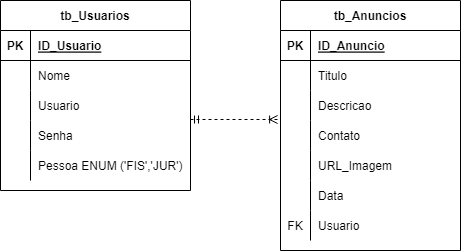

The diagram above was exported from draw.io. Its source (the exported page's mxGraphModel, read from the mxfile embedded in the PNG):
<mxGraphModel dx="1038" dy="539" grid="1" gridSize="10" guides="1" tooltips="1" connect="1" arrows="1" fold="1" page="1" pageScale="1" pageWidth="827" pageHeight="1169" math="0" shadow="0">
  <root>
    <mxCell id="0" />
    <mxCell id="1" parent="0" />
    <mxCell id="_kl70gMozEFHU3U5kSt5-1" value="tb_Usuarios" style="shape=table;startSize=30;container=1;collapsible=1;childLayout=tableLayout;fixedRows=1;rowLines=0;fontStyle=1;align=center;resizeLast=1;" vertex="1" parent="1">
      <mxGeometry x="80" y="80" width="190" height="190" as="geometry" />
    </mxCell>
    <mxCell id="_kl70gMozEFHU3U5kSt5-2" value="" style="shape=tableRow;horizontal=0;startSize=0;swimlaneHead=0;swimlaneBody=0;fillColor=none;collapsible=0;dropTarget=0;points=[[0,0.5],[1,0.5]];portConstraint=eastwest;top=0;left=0;right=0;bottom=1;" vertex="1" parent="_kl70gMozEFHU3U5kSt5-1">
      <mxGeometry y="30" width="190" height="30" as="geometry" />
    </mxCell>
    <mxCell id="_kl70gMozEFHU3U5kSt5-3" value="PK" style="shape=partialRectangle;connectable=0;fillColor=none;top=0;left=0;bottom=0;right=0;fontStyle=1;overflow=hidden;" vertex="1" parent="_kl70gMozEFHU3U5kSt5-2">
      <mxGeometry width="30" height="30" as="geometry">
        <mxRectangle width="30" height="30" as="alternateBounds" />
      </mxGeometry>
    </mxCell>
    <mxCell id="_kl70gMozEFHU3U5kSt5-4" value="ID_Usuario" style="shape=partialRectangle;connectable=0;fillColor=none;top=0;left=0;bottom=0;right=0;align=left;spacingLeft=6;fontStyle=5;overflow=hidden;" vertex="1" parent="_kl70gMozEFHU3U5kSt5-2">
      <mxGeometry x="30" width="160" height="30" as="geometry">
        <mxRectangle width="160" height="30" as="alternateBounds" />
      </mxGeometry>
    </mxCell>
    <mxCell id="_kl70gMozEFHU3U5kSt5-5" value="" style="shape=tableRow;horizontal=0;startSize=0;swimlaneHead=0;swimlaneBody=0;fillColor=none;collapsible=0;dropTarget=0;points=[[0,0.5],[1,0.5]];portConstraint=eastwest;top=0;left=0;right=0;bottom=0;" vertex="1" parent="_kl70gMozEFHU3U5kSt5-1">
      <mxGeometry y="60" width="190" height="30" as="geometry" />
    </mxCell>
    <mxCell id="_kl70gMozEFHU3U5kSt5-6" value="" style="shape=partialRectangle;connectable=0;fillColor=none;top=0;left=0;bottom=0;right=0;editable=1;overflow=hidden;" vertex="1" parent="_kl70gMozEFHU3U5kSt5-5">
      <mxGeometry width="30" height="30" as="geometry">
        <mxRectangle width="30" height="30" as="alternateBounds" />
      </mxGeometry>
    </mxCell>
    <mxCell id="_kl70gMozEFHU3U5kSt5-7" value="Nome" style="shape=partialRectangle;connectable=0;fillColor=none;top=0;left=0;bottom=0;right=0;align=left;spacingLeft=6;overflow=hidden;" vertex="1" parent="_kl70gMozEFHU3U5kSt5-5">
      <mxGeometry x="30" width="160" height="30" as="geometry">
        <mxRectangle width="160" height="30" as="alternateBounds" />
      </mxGeometry>
    </mxCell>
    <mxCell id="_kl70gMozEFHU3U5kSt5-8" value="" style="shape=tableRow;horizontal=0;startSize=0;swimlaneHead=0;swimlaneBody=0;fillColor=none;collapsible=0;dropTarget=0;points=[[0,0.5],[1,0.5]];portConstraint=eastwest;top=0;left=0;right=0;bottom=0;" vertex="1" parent="_kl70gMozEFHU3U5kSt5-1">
      <mxGeometry y="90" width="190" height="30" as="geometry" />
    </mxCell>
    <mxCell id="_kl70gMozEFHU3U5kSt5-9" value="" style="shape=partialRectangle;connectable=0;fillColor=none;top=0;left=0;bottom=0;right=0;editable=1;overflow=hidden;" vertex="1" parent="_kl70gMozEFHU3U5kSt5-8">
      <mxGeometry width="30" height="30" as="geometry">
        <mxRectangle width="30" height="30" as="alternateBounds" />
      </mxGeometry>
    </mxCell>
    <mxCell id="_kl70gMozEFHU3U5kSt5-10" value="Usuario" style="shape=partialRectangle;connectable=0;fillColor=none;top=0;left=0;bottom=0;right=0;align=left;spacingLeft=6;overflow=hidden;" vertex="1" parent="_kl70gMozEFHU3U5kSt5-8">
      <mxGeometry x="30" width="160" height="30" as="geometry">
        <mxRectangle width="160" height="30" as="alternateBounds" />
      </mxGeometry>
    </mxCell>
    <mxCell id="_kl70gMozEFHU3U5kSt5-11" value="" style="shape=tableRow;horizontal=0;startSize=0;swimlaneHead=0;swimlaneBody=0;fillColor=none;collapsible=0;dropTarget=0;points=[[0,0.5],[1,0.5]];portConstraint=eastwest;top=0;left=0;right=0;bottom=0;" vertex="1" parent="_kl70gMozEFHU3U5kSt5-1">
      <mxGeometry y="120" width="190" height="30" as="geometry" />
    </mxCell>
    <mxCell id="_kl70gMozEFHU3U5kSt5-12" value="" style="shape=partialRectangle;connectable=0;fillColor=none;top=0;left=0;bottom=0;right=0;editable=1;overflow=hidden;" vertex="1" parent="_kl70gMozEFHU3U5kSt5-11">
      <mxGeometry width="30" height="30" as="geometry">
        <mxRectangle width="30" height="30" as="alternateBounds" />
      </mxGeometry>
    </mxCell>
    <mxCell id="_kl70gMozEFHU3U5kSt5-13" value="Senha" style="shape=partialRectangle;connectable=0;fillColor=none;top=0;left=0;bottom=0;right=0;align=left;spacingLeft=6;overflow=hidden;" vertex="1" parent="_kl70gMozEFHU3U5kSt5-11">
      <mxGeometry x="30" width="160" height="30" as="geometry">
        <mxRectangle width="160" height="30" as="alternateBounds" />
      </mxGeometry>
    </mxCell>
    <mxCell id="_kl70gMozEFHU3U5kSt5-27" value="" style="shape=tableRow;horizontal=0;startSize=0;swimlaneHead=0;swimlaneBody=0;fillColor=none;collapsible=0;dropTarget=0;points=[[0,0.5],[1,0.5]];portConstraint=eastwest;top=0;left=0;right=0;bottom=0;" vertex="1" parent="_kl70gMozEFHU3U5kSt5-1">
      <mxGeometry y="150" width="190" height="30" as="geometry" />
    </mxCell>
    <mxCell id="_kl70gMozEFHU3U5kSt5-28" value="" style="shape=partialRectangle;connectable=0;fillColor=none;top=0;left=0;bottom=0;right=0;editable=1;overflow=hidden;" vertex="1" parent="_kl70gMozEFHU3U5kSt5-27">
      <mxGeometry width="30" height="30" as="geometry">
        <mxRectangle width="30" height="30" as="alternateBounds" />
      </mxGeometry>
    </mxCell>
    <mxCell id="_kl70gMozEFHU3U5kSt5-29" value="Pessoa ENUM ('FIS','JUR')" style="shape=partialRectangle;connectable=0;fillColor=none;top=0;left=0;bottom=0;right=0;align=left;spacingLeft=6;overflow=hidden;" vertex="1" parent="_kl70gMozEFHU3U5kSt5-27">
      <mxGeometry x="30" width="160" height="30" as="geometry">
        <mxRectangle width="160" height="30" as="alternateBounds" />
      </mxGeometry>
    </mxCell>
    <mxCell id="_kl70gMozEFHU3U5kSt5-14" value="tb_Anuncios" style="shape=table;startSize=30;container=1;collapsible=1;childLayout=tableLayout;fixedRows=1;rowLines=0;fontStyle=1;align=center;resizeLast=1;" vertex="1" parent="1">
      <mxGeometry x="360" y="80" width="180" height="250" as="geometry" />
    </mxCell>
    <mxCell id="_kl70gMozEFHU3U5kSt5-15" value="" style="shape=tableRow;horizontal=0;startSize=0;swimlaneHead=0;swimlaneBody=0;fillColor=none;collapsible=0;dropTarget=0;points=[[0,0.5],[1,0.5]];portConstraint=eastwest;top=0;left=0;right=0;bottom=1;" vertex="1" parent="_kl70gMozEFHU3U5kSt5-14">
      <mxGeometry y="30" width="180" height="30" as="geometry" />
    </mxCell>
    <mxCell id="_kl70gMozEFHU3U5kSt5-16" value="PK" style="shape=partialRectangle;connectable=0;fillColor=none;top=0;left=0;bottom=0;right=0;fontStyle=1;overflow=hidden;" vertex="1" parent="_kl70gMozEFHU3U5kSt5-15">
      <mxGeometry width="30" height="30" as="geometry">
        <mxRectangle width="30" height="30" as="alternateBounds" />
      </mxGeometry>
    </mxCell>
    <mxCell id="_kl70gMozEFHU3U5kSt5-17" value="ID_Anuncio" style="shape=partialRectangle;connectable=0;fillColor=none;top=0;left=0;bottom=0;right=0;align=left;spacingLeft=6;fontStyle=5;overflow=hidden;" vertex="1" parent="_kl70gMozEFHU3U5kSt5-15">
      <mxGeometry x="30" width="150" height="30" as="geometry">
        <mxRectangle width="150" height="30" as="alternateBounds" />
      </mxGeometry>
    </mxCell>
    <mxCell id="_kl70gMozEFHU3U5kSt5-18" value="" style="shape=tableRow;horizontal=0;startSize=0;swimlaneHead=0;swimlaneBody=0;fillColor=none;collapsible=0;dropTarget=0;points=[[0,0.5],[1,0.5]];portConstraint=eastwest;top=0;left=0;right=0;bottom=0;" vertex="1" parent="_kl70gMozEFHU3U5kSt5-14">
      <mxGeometry y="60" width="180" height="30" as="geometry" />
    </mxCell>
    <mxCell id="_kl70gMozEFHU3U5kSt5-19" value="" style="shape=partialRectangle;connectable=0;fillColor=none;top=0;left=0;bottom=0;right=0;editable=1;overflow=hidden;" vertex="1" parent="_kl70gMozEFHU3U5kSt5-18">
      <mxGeometry width="30" height="30" as="geometry">
        <mxRectangle width="30" height="30" as="alternateBounds" />
      </mxGeometry>
    </mxCell>
    <mxCell id="_kl70gMozEFHU3U5kSt5-20" value="Titulo" style="shape=partialRectangle;connectable=0;fillColor=none;top=0;left=0;bottom=0;right=0;align=left;spacingLeft=6;overflow=hidden;" vertex="1" parent="_kl70gMozEFHU3U5kSt5-18">
      <mxGeometry x="30" width="150" height="30" as="geometry">
        <mxRectangle width="150" height="30" as="alternateBounds" />
      </mxGeometry>
    </mxCell>
    <mxCell id="_kl70gMozEFHU3U5kSt5-21" value="" style="shape=tableRow;horizontal=0;startSize=0;swimlaneHead=0;swimlaneBody=0;fillColor=none;collapsible=0;dropTarget=0;points=[[0,0.5],[1,0.5]];portConstraint=eastwest;top=0;left=0;right=0;bottom=0;" vertex="1" parent="_kl70gMozEFHU3U5kSt5-14">
      <mxGeometry y="90" width="180" height="30" as="geometry" />
    </mxCell>
    <mxCell id="_kl70gMozEFHU3U5kSt5-22" value="" style="shape=partialRectangle;connectable=0;fillColor=none;top=0;left=0;bottom=0;right=0;editable=1;overflow=hidden;" vertex="1" parent="_kl70gMozEFHU3U5kSt5-21">
      <mxGeometry width="30" height="30" as="geometry">
        <mxRectangle width="30" height="30" as="alternateBounds" />
      </mxGeometry>
    </mxCell>
    <mxCell id="_kl70gMozEFHU3U5kSt5-23" value="Descricao" style="shape=partialRectangle;connectable=0;fillColor=none;top=0;left=0;bottom=0;right=0;align=left;spacingLeft=6;overflow=hidden;" vertex="1" parent="_kl70gMozEFHU3U5kSt5-21">
      <mxGeometry x="30" width="150" height="30" as="geometry">
        <mxRectangle width="150" height="30" as="alternateBounds" />
      </mxGeometry>
    </mxCell>
    <mxCell id="_kl70gMozEFHU3U5kSt5-24" value="" style="shape=tableRow;horizontal=0;startSize=0;swimlaneHead=0;swimlaneBody=0;fillColor=none;collapsible=0;dropTarget=0;points=[[0,0.5],[1,0.5]];portConstraint=eastwest;top=0;left=0;right=0;bottom=0;" vertex="1" parent="_kl70gMozEFHU3U5kSt5-14">
      <mxGeometry y="120" width="180" height="30" as="geometry" />
    </mxCell>
    <mxCell id="_kl70gMozEFHU3U5kSt5-25" value="" style="shape=partialRectangle;connectable=0;fillColor=none;top=0;left=0;bottom=0;right=0;editable=1;overflow=hidden;" vertex="1" parent="_kl70gMozEFHU3U5kSt5-24">
      <mxGeometry width="30" height="30" as="geometry">
        <mxRectangle width="30" height="30" as="alternateBounds" />
      </mxGeometry>
    </mxCell>
    <mxCell id="_kl70gMozEFHU3U5kSt5-26" value="Contato" style="shape=partialRectangle;connectable=0;fillColor=none;top=0;left=0;bottom=0;right=0;align=left;spacingLeft=6;overflow=hidden;" vertex="1" parent="_kl70gMozEFHU3U5kSt5-24">
      <mxGeometry x="30" width="150" height="30" as="geometry">
        <mxRectangle width="150" height="30" as="alternateBounds" />
      </mxGeometry>
    </mxCell>
    <mxCell id="_kl70gMozEFHU3U5kSt5-30" value="" style="shape=tableRow;horizontal=0;startSize=0;swimlaneHead=0;swimlaneBody=0;fillColor=none;collapsible=0;dropTarget=0;points=[[0,0.5],[1,0.5]];portConstraint=eastwest;top=0;left=0;right=0;bottom=0;" vertex="1" parent="_kl70gMozEFHU3U5kSt5-14">
      <mxGeometry y="150" width="180" height="30" as="geometry" />
    </mxCell>
    <mxCell id="_kl70gMozEFHU3U5kSt5-31" value="" style="shape=partialRectangle;connectable=0;fillColor=none;top=0;left=0;bottom=0;right=0;editable=1;overflow=hidden;" vertex="1" parent="_kl70gMozEFHU3U5kSt5-30">
      <mxGeometry width="30" height="30" as="geometry">
        <mxRectangle width="30" height="30" as="alternateBounds" />
      </mxGeometry>
    </mxCell>
    <mxCell id="_kl70gMozEFHU3U5kSt5-32" value="URL_Imagem" style="shape=partialRectangle;connectable=0;fillColor=none;top=0;left=0;bottom=0;right=0;align=left;spacingLeft=6;overflow=hidden;" vertex="1" parent="_kl70gMozEFHU3U5kSt5-30">
      <mxGeometry x="30" width="150" height="30" as="geometry">
        <mxRectangle width="150" height="30" as="alternateBounds" />
      </mxGeometry>
    </mxCell>
    <mxCell id="_kl70gMozEFHU3U5kSt5-33" value="" style="shape=tableRow;horizontal=0;startSize=0;swimlaneHead=0;swimlaneBody=0;fillColor=none;collapsible=0;dropTarget=0;points=[[0,0.5],[1,0.5]];portConstraint=eastwest;top=0;left=0;right=0;bottom=0;" vertex="1" parent="_kl70gMozEFHU3U5kSt5-14">
      <mxGeometry y="180" width="180" height="30" as="geometry" />
    </mxCell>
    <mxCell id="_kl70gMozEFHU3U5kSt5-34" value="" style="shape=partialRectangle;connectable=0;fillColor=none;top=0;left=0;bottom=0;right=0;editable=1;overflow=hidden;" vertex="1" parent="_kl70gMozEFHU3U5kSt5-33">
      <mxGeometry width="30" height="30" as="geometry">
        <mxRectangle width="30" height="30" as="alternateBounds" />
      </mxGeometry>
    </mxCell>
    <mxCell id="_kl70gMozEFHU3U5kSt5-35" value="Data" style="shape=partialRectangle;connectable=0;fillColor=none;top=0;left=0;bottom=0;right=0;align=left;spacingLeft=6;overflow=hidden;" vertex="1" parent="_kl70gMozEFHU3U5kSt5-33">
      <mxGeometry x="30" width="150" height="30" as="geometry">
        <mxRectangle width="150" height="30" as="alternateBounds" />
      </mxGeometry>
    </mxCell>
    <mxCell id="_kl70gMozEFHU3U5kSt5-36" value="" style="shape=tableRow;horizontal=0;startSize=0;swimlaneHead=0;swimlaneBody=0;fillColor=none;collapsible=0;dropTarget=0;points=[[0,0.5],[1,0.5]];portConstraint=eastwest;top=0;left=0;right=0;bottom=0;" vertex="1" parent="_kl70gMozEFHU3U5kSt5-14">
      <mxGeometry y="210" width="180" height="30" as="geometry" />
    </mxCell>
    <mxCell id="_kl70gMozEFHU3U5kSt5-37" value="FK" style="shape=partialRectangle;connectable=0;fillColor=none;top=0;left=0;bottom=0;right=0;editable=1;overflow=hidden;" vertex="1" parent="_kl70gMozEFHU3U5kSt5-36">
      <mxGeometry width="30" height="30" as="geometry">
        <mxRectangle width="30" height="30" as="alternateBounds" />
      </mxGeometry>
    </mxCell>
    <mxCell id="_kl70gMozEFHU3U5kSt5-38" value="Usuario" style="shape=partialRectangle;connectable=0;fillColor=none;top=0;left=0;bottom=0;right=0;align=left;spacingLeft=6;overflow=hidden;" vertex="1" parent="_kl70gMozEFHU3U5kSt5-36">
      <mxGeometry x="30" width="150" height="30" as="geometry">
        <mxRectangle width="150" height="30" as="alternateBounds" />
      </mxGeometry>
    </mxCell>
    <mxCell id="_kl70gMozEFHU3U5kSt5-39" value="" style="edgeStyle=entityRelationEdgeStyle;fontSize=12;html=1;endArrow=ERoneToMany;startArrow=ERmandOne;rounded=0;entryX=-0.016;entryY=-0.033;entryDx=0;entryDy=0;entryPerimeter=0;dashed=1;" edge="1" parent="1" target="_kl70gMozEFHU3U5kSt5-24">
      <mxGeometry width="100" height="100" relative="1" as="geometry">
        <mxPoint x="270" y="199" as="sourcePoint" />
        <mxPoint x="460" y="230" as="targetPoint" />
      </mxGeometry>
    </mxCell>
  </root>
</mxGraphModel>